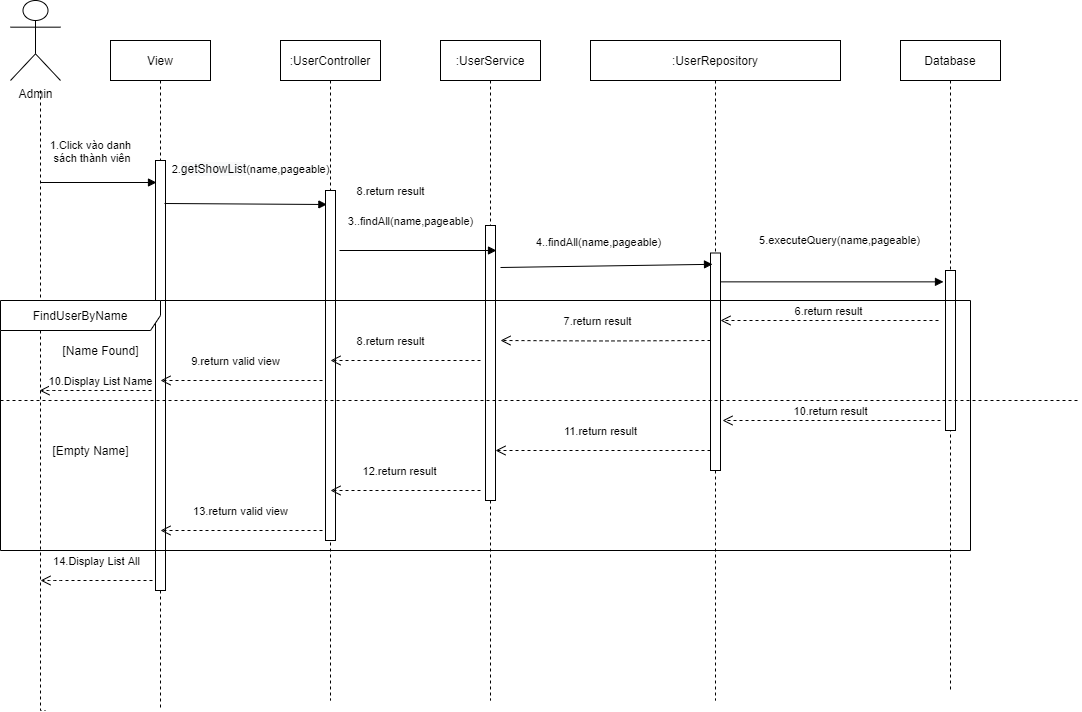

The diagram above was exported from draw.io. Its source (the exported page's mxGraphModel, read from the mxfile embedded in the PNG):
<mxGraphModel dx="852" dy="494" grid="1" gridSize="10" guides="1" tooltips="1" connect="1" arrows="1" fold="1" page="1" pageScale="1" pageWidth="850" pageHeight="1100" math="0" shadow="0">
  <root>
    <mxCell id="0" />
    <mxCell id="1" parent="0" />
    <mxCell id="1rYxMRe_m1wBD9LGmmaj-11" style="edgeStyle=orthogonalEdgeStyle;rounded=0;orthogonalLoop=1;jettySize=auto;html=1;dashed=1;endArrow=none;endFill=0;" parent="1" edge="1">
      <mxGeometry relative="1" as="geometry">
        <mxPoint x="95" y="1070" as="targetPoint" />
        <Array as="points">
          <mxPoint x="90" y="1070" />
        </Array>
        <mxPoint x="90" y="450" as="sourcePoint" />
      </mxGeometry>
    </mxCell>
    <mxCell id="1rYxMRe_m1wBD9LGmmaj-10" value="Admin" style="shape=umlActor;verticalLabelPosition=bottom;verticalAlign=top;html=1;" parent="1" vertex="1">
      <mxGeometry x="60" y="360" width="50" height="80" as="geometry" />
    </mxCell>
    <mxCell id="1rYxMRe_m1wBD9LGmmaj-12" value="View" style="shape=umlLifeline;perimeter=lifelinePerimeter;container=1;collapsible=0;recursiveResize=0;rounded=0;shadow=0;strokeWidth=1;" parent="1" vertex="1">
      <mxGeometry x="160" y="400" width="100" height="670" as="geometry" />
    </mxCell>
    <mxCell id="v-QebPua1ZWwUlzsEAZD-3" value="" style="html=1;points=[];perimeter=orthogonalPerimeter;" parent="1rYxMRe_m1wBD9LGmmaj-12" vertex="1">
      <mxGeometry x="45" y="120" width="10" height="430" as="geometry" />
    </mxCell>
    <mxCell id="1rYxMRe_m1wBD9LGmmaj-13" value=":UserController" style="shape=umlLifeline;perimeter=lifelinePerimeter;container=1;collapsible=0;recursiveResize=0;rounded=0;shadow=0;strokeWidth=1;" parent="1" vertex="1">
      <mxGeometry x="330" y="400" width="100" height="660" as="geometry" />
    </mxCell>
    <mxCell id="Dwf3E1c8OlB6i7BKNWN2-3" value="" style="html=1;points=[];perimeter=orthogonalPerimeter;" parent="1rYxMRe_m1wBD9LGmmaj-13" vertex="1">
      <mxGeometry x="45" y="150" width="10" height="350" as="geometry" />
    </mxCell>
    <mxCell id="1rYxMRe_m1wBD9LGmmaj-14" value=":UserService" style="shape=umlLifeline;perimeter=lifelinePerimeter;container=1;collapsible=0;recursiveResize=0;rounded=0;shadow=0;strokeWidth=1;" parent="1" vertex="1">
      <mxGeometry x="490" y="400" width="100" height="660" as="geometry" />
    </mxCell>
    <mxCell id="Dwf3E1c8OlB6i7BKNWN2-4" value="" style="html=1;points=[];perimeter=orthogonalPerimeter;" parent="1rYxMRe_m1wBD9LGmmaj-14" vertex="1">
      <mxGeometry x="45" y="185" width="10" height="275" as="geometry" />
    </mxCell>
    <mxCell id="1rYxMRe_m1wBD9LGmmaj-15" value=":UserRepository" style="shape=umlLifeline;perimeter=lifelinePerimeter;container=1;collapsible=0;recursiveResize=0;rounded=0;shadow=0;strokeWidth=1;" parent="1" vertex="1">
      <mxGeometry x="640" y="400" width="250" height="660" as="geometry" />
    </mxCell>
    <mxCell id="Dwf3E1c8OlB6i7BKNWN2-5" value="" style="html=1;points=[];perimeter=orthogonalPerimeter;" parent="1rYxMRe_m1wBD9LGmmaj-15" vertex="1">
      <mxGeometry x="120" y="212.5" width="10" height="217.5" as="geometry" />
    </mxCell>
    <mxCell id="1rYxMRe_m1wBD9LGmmaj-16" value="Database" style="shape=umlLifeline;perimeter=lifelinePerimeter;container=1;collapsible=0;recursiveResize=0;rounded=0;shadow=0;strokeWidth=1;" parent="1" vertex="1">
      <mxGeometry x="950" y="400" width="100" height="650" as="geometry" />
    </mxCell>
    <mxCell id="Dwf3E1c8OlB6i7BKNWN2-6" value="" style="html=1;points=[];perimeter=orthogonalPerimeter;" parent="1rYxMRe_m1wBD9LGmmaj-16" vertex="1">
      <mxGeometry x="45" y="230" width="10" height="160" as="geometry" />
    </mxCell>
    <mxCell id="v-QebPua1ZWwUlzsEAZD-1" value="1.Click vào danh&lt;br&gt;&amp;nbsp;sách thành viên" style="html=1;verticalAlign=bottom;endArrow=block;" parent="1" edge="1">
      <mxGeometry x="-0.1307" y="15" width="80" relative="1" as="geometry">
        <mxPoint x="90" y="542" as="sourcePoint" />
        <mxPoint x="206" y="542" as="targetPoint" />
        <Array as="points" />
        <mxPoint as="offset" />
      </mxGeometry>
    </mxCell>
    <mxCell id="Dwf3E1c8OlB6i7BKNWN2-8" value="2.&lt;span style=&quot;font-size: 12px ; text-align: left ; background-color: rgb(248 , 249 , 250)&quot;&gt;getShowList&lt;/span&gt;(name,pageable)" style="html=1;verticalAlign=bottom;endArrow=block;entryX=0.138;entryY=0.04;entryDx=0;entryDy=0;entryPerimeter=0;exitX=0.9;exitY=0.1;exitDx=0;exitDy=0;exitPerimeter=0;" parent="1" target="Dwf3E1c8OlB6i7BKNWN2-3" edge="1" source="v-QebPua1ZWwUlzsEAZD-3">
      <mxGeometry x="0.0594" y="26" width="80" relative="1" as="geometry">
        <mxPoint x="214" y="575" as="sourcePoint" />
        <mxPoint x="370" y="580" as="targetPoint" />
        <Array as="points" />
        <mxPoint as="offset" />
      </mxGeometry>
    </mxCell>
    <mxCell id="Dwf3E1c8OlB6i7BKNWN2-10" value="3..findAll(name,pageable)" style="html=1;verticalAlign=bottom;endArrow=block;" parent="1" edge="1">
      <mxGeometry x="-0.0954" y="20" width="80" relative="1" as="geometry">
        <mxPoint x="389" y="610" as="sourcePoint" />
        <mxPoint x="546" y="610" as="targetPoint" />
        <Array as="points" />
        <mxPoint as="offset" />
      </mxGeometry>
    </mxCell>
    <mxCell id="Dwf3E1c8OlB6i7BKNWN2-11" value="4..findAll(name,pageable)" style="html=1;verticalAlign=bottom;endArrow=block;entryX=0.2;entryY=0.052;entryDx=0;entryDy=0;entryPerimeter=0;" parent="1" target="Dwf3E1c8OlB6i7BKNWN2-5" edge="1">
      <mxGeometry x="-0.075" y="15" width="80" relative="1" as="geometry">
        <mxPoint x="550" y="627" as="sourcePoint" />
        <mxPoint x="716" y="670" as="targetPoint" />
        <Array as="points" />
        <mxPoint as="offset" />
      </mxGeometry>
    </mxCell>
    <mxCell id="Dwf3E1c8OlB6i7BKNWN2-12" value="5.executeQuery(name,pageable)" style="html=1;verticalAlign=bottom;endArrow=block;entryX=-0.2;entryY=0.071;entryDx=0;entryDy=0;entryPerimeter=0;" parent="1" source="Dwf3E1c8OlB6i7BKNWN2-5" target="Dwf3E1c8OlB6i7BKNWN2-6" edge="1">
      <mxGeometry x="0.066" y="32" width="80" relative="1" as="geometry">
        <mxPoint x="730" y="700" as="sourcePoint" />
        <mxPoint x="890" y="651" as="targetPoint" />
        <Array as="points" />
        <mxPoint as="offset" />
      </mxGeometry>
    </mxCell>
    <mxCell id="Dwf3E1c8OlB6i7BKNWN2-14" value="11.return result" style="html=1;verticalAlign=bottom;endArrow=open;dashed=1;endSize=8;" parent="1" edge="1" target="Dwf3E1c8OlB6i7BKNWN2-4">
      <mxGeometry x="0.0233" y="-10" relative="1" as="geometry">
        <mxPoint x="760" y="810" as="sourcePoint" />
        <mxPoint x="560" y="810" as="targetPoint" />
        <mxPoint as="offset" />
        <Array as="points">
          <mxPoint x="670" y="810" />
        </Array>
      </mxGeometry>
    </mxCell>
    <mxCell id="Dwf3E1c8OlB6i7BKNWN2-15" value="12.return result" style="html=1;verticalAlign=bottom;endArrow=open;dashed=1;endSize=8;" parent="1" edge="1">
      <mxGeometry x="0.0741" y="-10" relative="1" as="geometry">
        <mxPoint x="530" y="850" as="sourcePoint" />
        <mxPoint x="380" y="850" as="targetPoint" />
        <mxPoint as="offset" />
        <Array as="points">
          <mxPoint x="445" y="850" />
        </Array>
      </mxGeometry>
    </mxCell>
    <mxCell id="Dwf3E1c8OlB6i7BKNWN2-16" value="13.return valid view" style="html=1;verticalAlign=bottom;endArrow=open;dashed=1;endSize=8;" parent="1" edge="1">
      <mxGeometry x="0.0123" y="-10" relative="1" as="geometry">
        <mxPoint x="372" y="890" as="sourcePoint" />
        <mxPoint x="210" y="890" as="targetPoint" />
        <mxPoint as="offset" />
        <Array as="points">
          <mxPoint x="275" y="890" />
        </Array>
      </mxGeometry>
    </mxCell>
    <mxCell id="Dwf3E1c8OlB6i7BKNWN2-17" value="14.Display List All" style="html=1;verticalAlign=bottom;endArrow=open;dashed=1;endSize=8;" parent="1" edge="1">
      <mxGeometry y="-10" relative="1" as="geometry">
        <mxPoint x="202" y="940" as="sourcePoint" />
        <mxPoint x="90" y="940" as="targetPoint" />
        <mxPoint as="offset" />
        <Array as="points">
          <mxPoint x="105" y="940" />
        </Array>
      </mxGeometry>
    </mxCell>
    <mxCell id="O_tAIMS44EZRQodlxxEQ-2" value="" style="endArrow=none;dashed=1;html=1;" parent="1" edge="1">
      <mxGeometry width="50" height="50" relative="1" as="geometry">
        <mxPoint x="50" y="760" as="sourcePoint" />
        <mxPoint x="1130" y="760" as="targetPoint" />
      </mxGeometry>
    </mxCell>
    <mxCell id="O_tAIMS44EZRQodlxxEQ-1" value="FindUserByName" style="shape=umlFrame;whiteSpace=wrap;html=1;width=160;height=30;" parent="1" vertex="1">
      <mxGeometry x="50" y="660" width="970" height="250" as="geometry" />
    </mxCell>
    <mxCell id="Dwf3E1c8OlB6i7BKNWN2-13" value="10.return result" style="html=1;verticalAlign=bottom;endArrow=open;dashed=1;endSize=8;" parent="1" edge="1">
      <mxGeometry x="0.0092" relative="1" as="geometry">
        <mxPoint x="990" y="780" as="sourcePoint" />
        <mxPoint x="772" y="780" as="targetPoint" />
        <mxPoint as="offset" />
      </mxGeometry>
    </mxCell>
    <mxCell id="xltVvsVsxJoW-WRF0ywG-2" value="6.return result" style="html=1;verticalAlign=bottom;endArrow=open;dashed=1;endSize=8;" edge="1" parent="1">
      <mxGeometry x="0.0092" relative="1" as="geometry">
        <mxPoint x="988" y="680" as="sourcePoint" />
        <mxPoint x="770" y="680" as="targetPoint" />
        <mxPoint as="offset" />
      </mxGeometry>
    </mxCell>
    <mxCell id="xltVvsVsxJoW-WRF0ywG-3" value="7.return result" style="html=1;verticalAlign=bottom;endArrow=open;dashed=1;endSize=8;exitX=-0.5;exitY=0.689;exitDx=0;exitDy=0;exitPerimeter=0;" edge="1" parent="1">
      <mxGeometry x="0.0741" y="-10" relative="1" as="geometry">
        <mxPoint x="760" y="700" as="sourcePoint" />
        <mxPoint x="550" y="700" as="targetPoint" />
        <mxPoint as="offset" />
        <Array as="points">
          <mxPoint x="655" y="700.47" />
        </Array>
      </mxGeometry>
    </mxCell>
    <mxCell id="xltVvsVsxJoW-WRF0ywG-4" value="8.return result" style="html=1;verticalAlign=bottom;endArrow=open;dashed=1;endSize=8;" edge="1" parent="1">
      <mxGeometry x="0.1975" y="-160" relative="1" as="geometry">
        <mxPoint x="530" y="720" as="sourcePoint" />
        <mxPoint x="380" y="720" as="targetPoint" />
        <mxPoint as="offset" />
        <Array as="points">
          <mxPoint x="445" y="720" />
        </Array>
      </mxGeometry>
    </mxCell>
    <mxCell id="xltVvsVsxJoW-WRF0ywG-5" value="9.return valid view" style="html=1;verticalAlign=bottom;endArrow=open;dashed=1;endSize=8;" edge="1" parent="1">
      <mxGeometry x="0.0741" y="-10" relative="1" as="geometry">
        <mxPoint x="372" y="740" as="sourcePoint" />
        <mxPoint x="210" y="740" as="targetPoint" />
        <mxPoint as="offset" />
        <Array as="points">
          <mxPoint x="275" y="740" />
        </Array>
      </mxGeometry>
    </mxCell>
    <mxCell id="xltVvsVsxJoW-WRF0ywG-6" value="&lt;span style=&quot;font-size: 11px ; background-color: rgb(255 , 255 , 255)&quot;&gt;8.return result&lt;/span&gt;" style="text;html=1;align=center;verticalAlign=middle;resizable=0;points=[];autosize=1;" vertex="1" parent="1">
      <mxGeometry x="400" y="690" width="80" height="20" as="geometry" />
    </mxCell>
    <mxCell id="xltVvsVsxJoW-WRF0ywG-7" value="[Name Found]" style="text;html=1;align=center;verticalAlign=middle;resizable=0;points=[];autosize=1;" vertex="1" parent="1">
      <mxGeometry x="105" y="700" width="90" height="20" as="geometry" />
    </mxCell>
    <mxCell id="xltVvsVsxJoW-WRF0ywG-8" value="[Empty Name]" style="text;html=1;align=center;verticalAlign=middle;resizable=0;points=[];autosize=1;" vertex="1" parent="1">
      <mxGeometry x="95" y="800" width="90" height="20" as="geometry" />
    </mxCell>
    <mxCell id="xltVvsVsxJoW-WRF0ywG-9" value="10.Display List Name" style="html=1;verticalAlign=bottom;endArrow=open;dashed=1;endSize=8;" edge="1" parent="1">
      <mxGeometry x="-0.0893" relative="1" as="geometry">
        <mxPoint x="201" y="750" as="sourcePoint" />
        <mxPoint x="89" y="750" as="targetPoint" />
        <mxPoint as="offset" />
        <Array as="points">
          <mxPoint x="104" y="750" />
        </Array>
      </mxGeometry>
    </mxCell>
  </root>
</mxGraphModel>